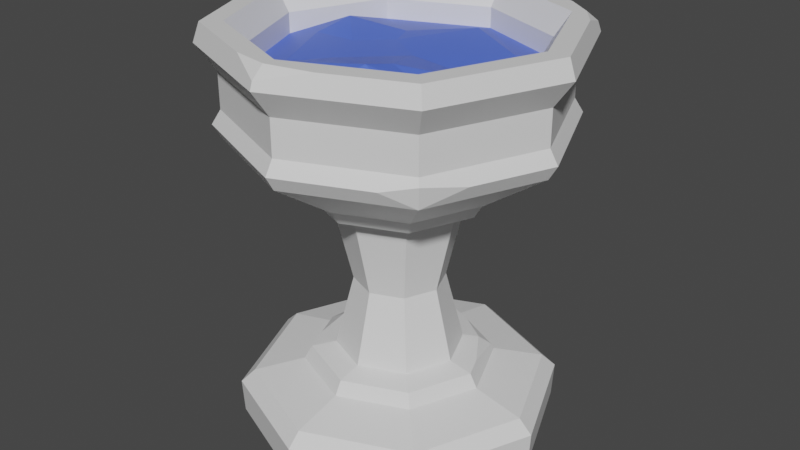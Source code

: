 # Source: pot.blend  (saved by Blender 3.6.11; exported with 4.5.12 LTS)
import bpy
from mathutils import Matrix  # noqa: F401  (used for matrix-valued properties, if any)

bpy.ops.wm.read_factory_settings(use_empty=True)
scene = bpy.context.scene
scene.name = 'Scene'

# ---- materials (node trees are filled in below, after node groups)
mat_material_001 = bpy.data.materials.new('Material.001')
mat_material_001.use_transparent_shadow = False
mat_material_002 = bpy.data.materials.new('Material.002')
mat_material_002.use_transparent_shadow = False

# ---- material node trees
mat_material_001.use_nodes = True; mat_material_001.node_tree.nodes.clear()
_N = mat_material_001.node_tree.nodes; _L = mat_material_001.node_tree.links
n0 = _N.new('ShaderNodeBsdfPrincipled'); n0.name = 'Principled BSDF'; n0.location = (10, 300)
n0.distribution = 'GGX'
n0.subsurface_method = 'RANDOM_WALK_SKIN'
n0.inputs[3].default_value = 1.45
n0.inputs[27].default_value = (0.0, 0.0, 0.0, 1.0)
n0.inputs[28].default_value = 1.0
n1 = _N.new('ShaderNodeOutputMaterial'); n1.name = 'Material Output'; n1.location = (300, 300)
_L.new(n0.outputs[0], n1.inputs[0])
n1.is_active_output = True
mat_material_002.use_nodes = True; mat_material_002.node_tree.nodes.clear()
_N = mat_material_002.node_tree.nodes; _L = mat_material_002.node_tree.links
n0 = _N.new('ShaderNodeBsdfPrincipled'); n0.name = 'Principled BSDF'; n0.location = (10, 300)
n0.distribution = 'GGX'
n0.subsurface_method = 'RANDOM_WALK_SKIN'
n0.inputs[0].default_value = (0.08584, 0.1604, 0.8, 1.0)
n0.inputs[3].default_value = 1.45
n0.inputs[27].default_value = (0.0, 0.0, 0.0, 1.0)
n0.inputs[28].default_value = 1.0
n1 = _N.new('ShaderNodeOutputMaterial'); n1.name = 'Material Output'; n1.location = (300, 300)
_L.new(n0.outputs[0], n1.inputs[0])
n1.is_active_output = True

# ---- world
world_world = bpy.data.worlds.new('World'); scene.world = world_world
world_world.use_nodes = True; world_world.node_tree.nodes.clear()
_N = world_world.node_tree.nodes; _L = world_world.node_tree.links
n0 = _N.new('ShaderNodeOutputWorld'); n0.name = 'World Output'; n0.location = (300, 300)
n1 = _N.new('ShaderNodeBackground'); n1.name = 'Background'; n1.location = (10, 300)
n1.inputs[0].default_value = (0.05088, 0.05088, 0.05088, 1.0)
_L.new(n1.outputs[0], n0.inputs[0])
n0.is_active_output = True
world_world.color = (0.05088, 0.05088, 0.05088)
world_world.use_sun_shadow = False
world_world.sun_shadow_jitter_overblur = 0.0

# ---- meshes
me_mesh = bpy.data.meshes.new('Mesh')
me_mesh.from_pydata([(28.61, 0.0, -28.61), (-2.412e-06, 0.0, -40.46), (-28.61, 0.0, -28.61), (-40.46, 0.0, 0.0), (-28.61, 0.0, 28.61), (-2.412e-06, 0.0, 40.46), (28.61, 0.0, 28.61), (40.46, 0.0, 0.0), (32.41, 99.37, -32.41), (-2.732e-06, 99.37, -45.84), (-32.41, 99.37, -32.41), (-45.84, 99.37, 0.0), (-32.41, 99.37, 32.42), (-2.732e-06, 99.37, 45.84), (32.41, 99.37, 32.42), (45.84, 99.37, 0.0), (-2.442e-06, 0.0, 0.0), (26.46, 12.16, -26.46), (-2.231e-06, 12.16, -37.43), (-26.46, 12.16, -26.46), (-37.43, 12.16, 0.0), (-26.46, 12.16, 26.46), (-2.231e-06, 12.16, 37.43), (26.46, 12.16, 26.46), (37.43, 12.16, 0.0), (11.52, 19.68, -11.52), (16.3, 19.68, 0.0), (11.52, 19.68, 11.52), (-1.707e-06, 19.68, 16.3), (-11.52, 19.68, 11.52), (-16.3, 19.68, 0.0), (-11.52, 19.68, -11.52), (-1.707e-06, 19.68, -16.3), (11.52, 58.41, -11.52), (16.3, 58.41, 0.0), (11.52, 58.41, 11.52), (-1.707e-06, 58.41, 16.3), (-11.52, 58.41, 11.52), (-16.3, 58.41, 0.0), (-11.52, 58.41, -11.52), (-1.707e-06, 58.41, -16.3), (28.97, 76.25, -28.97), (40.97, 76.25, 0.0), (28.97, 76.25, 28.97), (-2.442e-06, 76.25, 40.97), (-28.97, 76.25, 28.97), (-40.97, 76.25, 0.0), (-28.97, 76.25, -28.97), (-2.442e-06, 76.25, -40.97), (28.97, 8.819, -28.97), (-2.442e-06, 8.819, -40.97), (-28.97, 8.819, -28.97), (-40.97, 8.819, 0.0), (-28.97, 8.819, 28.97), (-2.442e-06, 8.819, 40.97), (28.97, 8.819, 28.97), (40.97, 8.819, 0.0), (8.16, 38.17, -8.159), (-1.565e-06, 38.17, -11.54), (-8.16, 38.17, -8.159), (-11.54, 38.17, 0.0), (-8.16, 38.17, 8.16), (-1.565e-06, 38.17, 11.54), (8.16, 38.17, 8.16), (11.54, 38.17, 0.0), (28.97, 83.53, -28.97), (40.97, 83.53, 0.0), (28.97, 83.53, 28.97), (-2.442e-06, 83.53, 40.97), (-28.97, 83.53, 28.97), (-40.97, 83.53, 0.0), (-28.97, 83.53, -28.97), (-2.442e-06, 83.53, -40.97), (30.51, 79.95, -30.51), (-2.572e-06, 79.95, -43.15), (-30.51, 79.95, -30.51), (-43.15, 79.95, 0.0), (-30.51, 79.95, 30.51), (-2.572e-06, 79.95, 43.15), (29.75, 81.72, 29.75), (43.15, 79.95, 0.0), (28.97, 92.61, -28.97), (40.97, 92.61, 0.0), (28.97, 92.61, 28.97), (-2.442e-06, 92.61, 40.97), (-28.97, 92.61, 28.97), (-40.97, 92.61, 0.0), (-28.97, 92.61, -28.97), (-2.442e-06, 92.61, -40.97), (29.82, 104.2, -29.82), (-2.546e-06, 104.2, -44.19), (-31.25, 104.2, -31.25), (-44.19, 104.2, 0.0), (-31.25, 104.2, 31.25), (-2.654e-06, 101.4, 45.15), (31.25, 104.2, 31.25), (44.19, 104.2, 0.0), (27.49, 104.2, -27.49), (-2.533e-06, 104.2, -38.87), (-27.49, 104.2, -27.49), (-38.87, 104.2, 0.0), (-27.49, 104.2, 27.49), (-2.533e-06, 104.2, 38.87), (27.49, 104.2, 27.49), (38.87, 104.2, 0.0), (24.72, 98.44, -24.72), (-2.586e-06, 98.44, -34.97), (-24.72, 98.44, -24.72), (-34.97, 98.44, 0.0), (-24.72, 98.44, 24.72), (-2.586e-06, 98.44, 34.97), (24.72, 98.44, 24.72), (34.97, 98.44, 0.0), (24.72, 93.2, -24.72), (-2.586e-06, 93.2, -34.97), (4.372, 96.13, 0.6543), (-24.72, 93.2, -24.72), (-34.97, 93.2, 0.0), (-24.72, 93.2, 24.72), (-2.586e-06, 93.2, 34.97), (24.72, 93.2, 24.72), (34.97, 93.2, 0.0), (-24.06, 96.13, 1.618), (-14.63, 96.13, 21.91), (7.453, 99.94, 20.14), (-22.9, 98.01, -8.588), (21.44, 96.13, -14.15), (-8.571, 96.13, -12.63), (5.672, 97.39, -22.1), (19.18, 96.13, 15.13), (26.91, 95.01, 1.618), (-5.849, 96.13, -5.965), (-13.2, 96.13, 1.134), (-8.495, 96.13, 13.11), (9.26, 98.7, 13.49), (17.31, 15.06, -17.31), (-1.913e-06, 15.06, -24.48), (-17.31, 15.06, -17.31), (-24.48, 15.06, 0.0), (-17.31, 15.06, 17.31), (-1.913e-06, 15.06, 24.48), (17.31, 15.06, 17.31), (24.48, 15.06, 0.0), (14.4, 18.91, -14.4), (22.51, 18.51, 0.0), (15.92, 18.51, 15.92), (-1.864e-06, 18.51, 22.51), (-15.92, 18.51, 15.92), (-19.67, 19.04, 0.0), (-15.92, 18.51, -15.92), (-1.864e-06, 18.51, -22.51), (15.51, 61.17, -15.51), (-1.875e-06, 61.17, -21.94), (-15.51, 61.17, -15.51), (-21.94, 61.17, 0.0), (-15.51, 61.17, 15.51), (-1.875e-06, 61.17, 21.94), (15.51, 61.17, 15.51), (21.94, 61.17, 0.0), (17.08, 64.69, -17.08), (24.16, 64.69, 0.0), (17.08, 64.69, 17.08), (-1.941e-06, 64.69, 24.16), (-17.08, 64.69, 17.08), (-24.16, 64.69, 0.0), (-17.08, 64.69, -17.08), (-1.941e-06, 64.69, -24.16), (-9.106, 104.2, 40.42), (-2.541e-06, 104.2, 41.99), (11.39, 104.2, 39.47), (22.27, 79.95, 33.93), (34.92, 79.95, 19.89), (34.24, 104.2, -24.01), (23.12, 104.2, -34.61), (31.79, 101.9, -31.79), (-20.24, 18.51, -5.481), (-18.64, 18.51, 9.363), (-23.63, 16.54, 0.0), (20.33, 18.51, -5.268), (6.929, 18.51, -19.64), (16.75, 16.44, -16.75)], [], [(135, 136, 150, 179, 180), (136, 137, 149, 150), (137, 138, 177, 175, 149), (138, 139, 147, 176, 177), (139, 140, 146, 147), (140, 141, 145, 146), (141, 142, 144, 145), (142, 135, 180, 178, 144), (1, 0, 16), (2, 1, 16), (3, 2, 16), (4, 3, 16), (5, 4, 16), (6, 5, 16), (7, 6, 16), (0, 7, 16), (126, 114, 128), (114, 116, 127, 128), (116, 125, 127), (132, 133, 115), (133, 124, 134), (124, 129, 134), (130, 126, 115), (49, 50, 18, 17), (50, 51, 19, 18), (51, 52, 20, 19), (52, 53, 21, 20), (53, 54, 22, 21), (54, 55, 23, 22), (55, 56, 24, 23), (56, 49, 17, 24), (64, 57, 33, 34), (63, 64, 34, 35), (62, 63, 35, 36), (61, 62, 36, 37), (60, 61, 37, 38), (59, 60, 38, 39), (58, 59, 39, 40), (57, 58, 40, 33), (158, 151, 159, 160), (157, 158, 160, 161), (156, 157, 161, 162), (155, 156, 162, 163), (154, 155, 163, 164), (153, 154, 164, 165), (152, 153, 165, 166), (151, 152, 166, 159), (80, 73, 65, 66), (79, 171, 80, 66, 67), (78, 170, 79, 67, 68), (77, 78, 68, 69), (76, 77, 69, 70), (75, 76, 70, 71), (74, 75, 71, 72), (73, 74, 72, 65), (50, 49, 0, 1), (51, 50, 1, 2), (52, 51, 2, 3), (53, 52, 3, 4), (54, 53, 4, 5), (55, 54, 5, 6), (56, 55, 6, 7), (0, 49, 56, 7), (25, 32, 58, 57), (32, 31, 59, 58), (31, 30, 60, 59), (30, 29, 61, 60), (29, 28, 62, 61), (28, 27, 63, 62), (27, 26, 64, 63), (26, 25, 57, 64), (66, 65, 81, 82), (67, 66, 82, 83), (68, 67, 83, 84), (69, 68, 84, 85), (70, 69, 85, 86), (71, 70, 86, 87), (72, 71, 87, 88), (65, 72, 88, 81), (41, 48, 74, 73), (48, 47, 75, 74), (47, 46, 76, 75), (46, 45, 77, 76), (45, 44, 78, 77), (44, 43, 170, 78), (43, 42, 80, 171), (42, 41, 73, 80), (82, 81, 8, 15), (83, 82, 15, 14), (84, 83, 14, 13), (85, 84, 13, 12), (86, 85, 12, 11), (87, 86, 11, 10), (88, 87, 10, 9), (81, 88, 9, 8), (8, 9, 90, 173, 174), (9, 10, 91, 90), (10, 11, 92, 91), (11, 12, 93, 92), (12, 13, 94, 167, 93), (13, 14, 95, 169, 94), (14, 15, 96, 95), (15, 8, 174, 172, 96), (97, 173, 90, 98), (90, 91, 99, 98), (91, 92, 100, 99), (92, 93, 101, 100), (102, 167, 168), (168, 169, 102), (95, 96, 104, 103), (96, 172, 97, 104), (97, 98, 106, 105), (98, 99, 107, 106), (99, 100, 108, 107), (100, 101, 109, 108), (101, 102, 110, 109), (102, 103, 111, 110), (103, 104, 112, 111), (104, 97, 105, 112), (105, 106, 114, 113), (106, 107, 116, 114), (107, 108, 117, 116), (108, 109, 118, 117), (109, 110, 119, 118), (110, 111, 120, 119), (111, 112, 121, 120), (112, 105, 113, 121), (125, 117, 122), (117, 118, 123, 122), (123, 119, 124), (119, 120, 124), (121, 113, 126), (113, 114, 126), (131, 132, 115), (115, 126, 128, 131), (124, 120, 129), (120, 121, 130, 129), (121, 126, 130), (128, 127, 131), (132, 125, 122), (122, 123, 133, 132), (123, 124, 133), (130, 134, 129), (133, 134, 115), (115, 134, 130), (127, 125, 132, 131), (116, 117, 125), (118, 119, 123), (17, 18, 136, 135), (18, 19, 137, 136), (19, 20, 138, 137), (20, 21, 139, 138), (21, 22, 140, 139), (22, 23, 141, 140), (23, 24, 142, 141), (24, 17, 135, 142), (144, 178, 143, 25, 26), (145, 144, 26, 27), (146, 145, 27, 28), (147, 146, 28, 29), (148, 176, 147, 29, 30), (149, 175, 148, 30, 31), (150, 149, 31, 32), (143, 179, 150, 32, 25), (33, 40, 152, 151), (40, 39, 153, 152), (39, 38, 154, 153), (38, 37, 155, 154), (37, 36, 156, 155), (36, 35, 157, 156), (35, 34, 158, 157), (34, 33, 151, 158), (160, 159, 41, 42), (161, 160, 42, 43), (162, 161, 43, 44), (163, 162, 44, 45), (164, 163, 45, 46), (165, 164, 46, 47), (166, 165, 47, 48), (159, 166, 48, 41), (168, 167, 94), (94, 169, 168), (43, 171, 79), (170, 43, 79), (174, 173, 89), (172, 174, 89), (97, 172, 89), (89, 173, 97), (102, 169, 95, 103), (93, 167, 102, 101), (177, 176, 148), (175, 177, 148), (180, 179, 143), (178, 180, 143)])
me_mesh.polygons.foreach_set('use_smooth', [True] * 194)
me_mesh.polygons.foreach_set('material_index', [0, 0, 0, 0, 0, 0, 0, 0, 0, 0, 0, 0, 0, 0, 0, 0, 1, 1, 1, 1, 1, 1, 1, 0, 0, 0, 0, 0, 0, 0, 0, 0, 0, 0, 0, 0, 0, 0, 0, 0, 0, 0, 0, 0, 0, 0, 0, 0, 0, 0, 0, 0, 0, 0, 0, 0, 0, 0, 0, 0, 0, 0, 0, 0, 0, 0, 0, 0, 0, 0, 0, 0, 0, 0, 0, 0, 0, 0, 0, 0, 0, 0, 0, 0, 0, 0, 0, 0, 0, 0, 0, 0, 0, 0, 0, 0, 0, 0, 0, 0, 0, 0, 0, 0, 0, 0, 0, 0, 0, 0, 0, 0, 0, 0, 0, 0, 0, 0, 0, 0, 0, 0, 0, 0, 0, 0, 0, 1, 1, 1, 1, 1, 1, 1, 1, 1, 1, 1, 1, 1, 1, 1, 1, 1, 1, 1, 1, 1, 0, 0, 0, 0, 0, 0, 0, 0, 0, 0, 0, 0, 0, 0, 0, 0, 0, 0, 0, 0, 0, 0, 0, 0, 0, 0, 0, 0, 0, 0, 0, 0, 0, 0, 0, 0, 0, 0, 0, 0, 0, 0, 0, 0, 0, 0])
_k = set([(0, 1), (0, 7), (0, 49), (1, 2), (1, 50), (2, 3), (2, 51), (3, 4), (3, 52), (4, 5), (4, 53), (5, 6), (5, 54), (6, 7), (6, 55), (7, 56), (8, 9), (8, 15), (8, 81), (8, 174), (9, 10), (9, 88), (9, 90), (10, 11), (10, 87), (10, 91), (11, 12), (11, 86), (11, 92), (12, 13), (12, 85), (12, 93), (13, 14), (13, 84), (13, 94), (14, 15), (14, 83), (14, 95), (15, 82), (15, 96), (17, 18), (17, 24), (17, 49), (17, 135), (18, 19), (18, 50), (18, 136), (19, 20), (19, 51), (19, 137), (20, 21), (20, 52), (20, 138), (21, 22), (21, 53), (21, 139), (22, 23), (22, 54), (22, 140), (23, 24), (23, 55), (23, 141), (24, 56), (24, 142), (25, 26), (25, 32), (25, 57), (25, 143), (26, 27), (26, 64), (26, 144), (27, 28), (27, 63), (27, 145), (28, 29), (28, 62), (28, 146), (29, 30), (29, 61), (29, 147), (30, 31), (30, 60), (30, 148), (31, 32), (31, 59), (31, 149), (32, 58), (32, 150), (33, 34), (33, 40), (33, 57), (33, 151), (34, 35), (34, 64), (34, 158), (35, 36), (35, 63), (35, 157), (36, 37), (36, 62), (36, 156), (37, 38), (37, 61), (37, 155), (38, 39), (38, 60), (38, 154), (39, 40), (39, 59), (39, 153), (40, 58), (40, 152), (41, 42), (41, 48), (41, 73), (41, 159), (42, 43), (42, 80), (42, 160), (43, 44), (43, 79), (43, 161), (43, 170), (43, 171), (44, 45), (44, 78), (44, 162), (45, 46), (45, 77), (45, 163), (46, 47), (46, 76), (46, 164), (47, 48), (47, 75), (47, 165), (48, 74), (48, 166), (49, 50), (49, 56), (50, 51), (51, 52), (52, 53), (53, 54), (54, 55), (55, 56), (57, 58), (57, 64), (58, 59), (59, 60), (60, 61), (61, 62), (62, 63), (63, 64), (65, 66), (65, 72), (65, 73), (65, 81), (66, 67), (66, 80), (66, 82), (67, 68), (67, 79), (67, 83), (68, 69), (68, 78), (68, 84), (69, 70), (69, 77), (69, 85), (70, 71), (70, 76), (70, 86), (71, 72), (71, 75), (71, 87), (72, 74), (72, 88), (73, 74), (73, 80), (74, 75), (75, 76), (76, 77), (77, 78), (78, 170), (79, 170), (79, 171), (80, 171), (81, 82), (81, 88), (82, 83), (83, 84), (84, 85), (85, 86), (86, 87), (87, 88), (89, 172), (89, 173), (89, 174), (90, 91), (90, 173), (91, 92), (92, 93), (93, 167), (94, 167), (94, 168), (94, 169), (95, 96), (95, 169), (96, 172), (97, 98), (97, 104), (97, 105), (98, 99), (98, 106), (99, 100), (99, 107), (100, 101), (100, 108), (101, 102), (101, 109), (102, 103), (102, 110), (103, 104), (103, 111), (104, 112), (105, 106), (105, 112), (105, 113), (106, 107), (106, 114), (107, 108), (107, 116), (108, 109), (108, 117), (109, 110), (109, 118), (110, 111), (110, 119), (111, 112), (111, 120), (112, 121), (113, 114), (113, 121), (113, 126), (114, 116), (114, 126), (114, 128), (115, 126), (115, 130), (115, 131), (115, 133), (115, 134), (116, 117), (116, 125), (116, 127), (117, 118), (117, 122), (117, 125), (118, 119), (118, 123), (119, 120), (119, 123), (119, 124), (120, 121), (120, 124), (120, 129), (121, 126), (121, 130), (122, 123), (122, 125), (122, 132), (123, 124), (123, 133), (124, 129), (124, 133), (124, 134), (125, 127), (125, 132), (126, 128), (126, 130), (127, 128), (127, 131), (128, 131), (129, 130), (129, 134), (130, 134), (131, 132), (133, 134), (135, 136), (135, 142), (135, 180), (136, 137), (136, 150), (137, 138), (137, 149), (138, 139), (138, 177), (139, 140), (139, 147), (140, 141), (140, 146), (141, 142), (141, 145), (142, 144), (143, 178), (143, 179), (143, 180), (144, 145), (144, 178), (145, 146), (146, 147), (147, 176), (148, 175), (148, 176), (148, 177), (149, 150), (149, 175), (150, 179), (151, 152), (151, 158), (151, 159), (152, 153), (152, 166), (153, 154), (153, 165), (154, 155), (154, 164), (155, 156), (155, 163), (156, 157), (156, 162), (157, 158), (157, 161), (158, 160), (159, 160), (159, 166), (160, 161), (161, 162), (162, 163), (163, 164), (164, 165), (165, 166), (167, 168), (168, 169), (172, 174), (173, 174), (175, 177), (176, 177), (178, 180), (179, 180)])
me_mesh.attributes.new('sharp_edge', 'BOOLEAN', 'EDGE').data.foreach_set('value', [ (min(e.vertices), max(e.vertices)) in _k for e in me_mesh.edges])
_uv = me_mesh.uv_layers.new(name='map1')
_uv.uv.foreach_set('vector', [0.1973, 0.3306, 0.1975, 0.3306, 0.1974, 0.3306, 0.1974, 0.3306, 0.1973, 0.3306, 0.1975, 0.3306, 0.1975, 0.3307, 0.1975, 0.3307, 0.1974, 0.3306, 0.1975, 0.3307, 0.1975, 0.3308, 0.1975, 0.3308, 0.1975, 0.3307, 0.1975, 0.3307, 0.1975, 0.3308, 0.1974, 0.3308, 0.1974, 0.3308, 0.1974, 0.3308, 0.1975, 0.3308, 0.1974, 0.3308, 0.1972, 0.3308, 0.1972, 0.3308, 0.1974, 0.3308, 0.1972, 0.3308, 0.1971, 0.3307, 0.1972, 0.3307, 0.1972, 0.3308, 0.1971, 0.3307, 0.1972, 0.3307, 0.1972, 0.3307, 0.1972, 0.3307, 0.1972, 0.3307, 0.1973, 0.3306, 0.1973, 0.3306, 0.1972, 0.3306, 0.1972, 0.3307, 0.1975, 0.3307, 0.1973, 0.3307, 0.1973, 0.3308, 0.1977, 0.3308, 0.1975, 0.3307, 0.1973, 0.3308, 0.1976, 0.3309, 0.1977, 0.3308, 0.1973, 0.3308, 0.1974, 0.331, 0.1976, 0.3309, 0.1973, 0.3308, 0.1971, 0.3309, 0.1974, 0.331, 0.1973, 0.3308, 0.197, 0.3308, 0.1971, 0.3309, 0.1973, 0.3308, 0.1971, 0.3307, 0.197, 0.3308, 0.1973, 0.3308, 0.1973, 0.3307, 0.1971, 0.3307, 0.1973, 0.3308, 0.03841, 0.2535, 0.03869, 0.2533, 0.03859, 0.2535, 0.03869, 0.2533, 0.03897, 0.2535, 0.03869, 0.2536, 0.03859, 0.2535, 0.03897, 0.2535, 0.03882, 0.2537, 0.03869, 0.2536, 0.03865, 0.2537, 0.03855, 0.2538, 0.03849, 0.2537, 0.03855, 0.2538, 0.03843, 0.2538, 0.03845, 0.2537, 0.03843, 0.2538, 0.03829, 0.2537, 0.03845, 0.2537, 0.03828, 0.2536, 0.03841, 0.2535, 0.03849, 0.2537, 0.1973, 0.3306, 0.1975, 0.3306, 0.1975, 0.3306, 0.1973, 0.3306, 0.1975, 0.3306, 0.1977, 0.3307, 0.1976, 0.3307, 0.1975, 0.3306, 0.1977, 0.3307, 0.1976, 0.3308, 0.1976, 0.3308, 0.1976, 0.3307, 0.1976, 0.3308, 0.1974, 0.3309, 0.1974, 0.3309, 0.1976, 0.3308, 0.1974, 0.3309, 0.1971, 0.3309, 0.1971, 0.3308, 0.1974, 0.3309, 0.1971, 0.3309, 0.197, 0.3308, 0.197, 0.3307, 0.1971, 0.3308, 0.197, 0.3308, 0.1971, 0.3307, 0.1971, 0.3307, 0.197, 0.3307, 0.1971, 0.3307, 0.1973, 0.3306, 0.1973, 0.3306, 0.1971, 0.3307, 0.1973, 0.3305, 0.1973, 0.3305, 0.1973, 0.3303, 0.1972, 0.3303, 0.1972, 0.3305, 0.1973, 0.3305, 0.1972, 0.3303, 0.1972, 0.3304, 0.1973, 0.3306, 0.1972, 0.3305, 0.1972, 0.3304, 0.1972, 0.3304, 0.1973, 0.3306, 0.1973, 0.3306, 0.1972, 0.3304, 0.1974, 0.3304, 0.1974, 0.3306, 0.1973, 0.3306, 0.1974, 0.3304, 0.1975, 0.3304, 0.1974, 0.3305, 0.1974, 0.3306, 0.1975, 0.3304, 0.1975, 0.3304, 0.1974, 0.3305, 0.1974, 0.3305, 0.1975, 0.3304, 0.1974, 0.3303, 0.1973, 0.3305, 0.1974, 0.3305, 0.1974, 0.3303, 0.1973, 0.3303, 0.1972, 0.3303, 0.1973, 0.3303, 0.1973, 0.3303, 0.1972, 0.3303, 0.1972, 0.3304, 0.1972, 0.3303, 0.1972, 0.3303, 0.1971, 0.3303, 0.1972, 0.3304, 0.1972, 0.3304, 0.1971, 0.3303, 0.1972, 0.3304, 0.1974, 0.3304, 0.1972, 0.3304, 0.1972, 0.3304, 0.1974, 0.3304, 0.1975, 0.3304, 0.1974, 0.3304, 0.1974, 0.3304, 0.1975, 0.3304, 0.1975, 0.3303, 0.1975, 0.3304, 0.1975, 0.3304, 0.1975, 0.3303, 0.1974, 0.3303, 0.1975, 0.3303, 0.1975, 0.3303, 0.1975, 0.3303, 0.1973, 0.3303, 0.1974, 0.3303, 0.1975, 0.3303, 0.1973, 0.3303, 0.1971, 0.3301, 0.1973, 0.3301, 0.1973, 0.3301, 0.1971, 0.3301, 0.197, 0.3302, 0.197, 0.3302, 0.1971, 0.3301, 0.1971, 0.3301, 0.197, 0.3302, 0.1971, 0.3303, 0.197, 0.3302, 0.197, 0.3302, 0.197, 0.3302, 0.1971, 0.3303, 0.1974, 0.3303, 0.1971, 0.3303, 0.1971, 0.3303, 0.1974, 0.3303, 0.1976, 0.3303, 0.1974, 0.3303, 0.1974, 0.3303, 0.1976, 0.3303, 0.1977, 0.3302, 0.1976, 0.3303, 0.1976, 0.3303, 0.1977, 0.3302, 0.1975, 0.3301, 0.1977, 0.3302, 0.1977, 0.3302, 0.1975, 0.3301, 0.1973, 0.3301, 0.1975, 0.3301, 0.1975, 0.3301, 0.1973, 0.3301, 0.1975, 0.3306, 0.1973, 0.3306, 0.1973, 0.3307, 0.1975, 0.3307, 0.1977, 0.3307, 0.1975, 0.3306, 0.1975, 0.3307, 0.1977, 0.3308, 0.1976, 0.3308, 0.1977, 0.3307, 0.1977, 0.3308, 0.1976, 0.3309, 0.1974, 0.3309, 0.1976, 0.3308, 0.1976, 0.3309, 0.1974, 0.331, 0.1971, 0.3309, 0.1974, 0.3309, 0.1974, 0.331, 0.1971, 0.3309, 0.197, 0.3308, 0.1971, 0.3309, 0.1971, 0.3309, 0.197, 0.3308, 0.1971, 0.3307, 0.197, 0.3308, 0.197, 0.3308, 0.1971, 0.3307, 0.1973, 0.3307, 0.1973, 0.3306, 0.1971, 0.3307, 0.1971, 0.3307, 0.1973, 0.3306, 0.1974, 0.3307, 0.1974, 0.3305, 0.1973, 0.3305, 0.1974, 0.3307, 0.1975, 0.3307, 0.1974, 0.3305, 0.1974, 0.3305, 0.1975, 0.3307, 0.1974, 0.3307, 0.1974, 0.3306, 0.1974, 0.3305, 0.1974, 0.3307, 0.1974, 0.3308, 0.1973, 0.3306, 0.1974, 0.3306, 0.1974, 0.3308, 0.1972, 0.3307, 0.1973, 0.3306, 0.1973, 0.3306, 0.1972, 0.3307, 0.1972, 0.3307, 0.1972, 0.3305, 0.1973, 0.3306, 0.1972, 0.3307, 0.1972, 0.3307, 0.1973, 0.3305, 0.1972, 0.3305, 0.1972, 0.3307, 0.1973, 0.3306, 0.1973, 0.3305, 0.1973, 0.3305, 0.1971, 0.3301, 0.1973, 0.3301, 0.1973, 0.33, 0.1971, 0.3301, 0.197, 0.3302, 0.1971, 0.3301, 0.1971, 0.3301, 0.197, 0.3301, 0.1971, 0.3303, 0.197, 0.3302, 0.197, 0.3301, 0.1971, 0.3302, 0.1974, 0.3303, 0.1971, 0.3303, 0.1971, 0.3302, 0.1974, 0.3302, 0.1976, 0.3303, 0.1974, 0.3303, 0.1974, 0.3302, 0.1976, 0.3302, 0.1977, 0.3302, 0.1976, 0.3303, 0.1976, 0.3302, 0.1977, 0.3301, 0.1975, 0.3301, 0.1977, 0.3302, 0.1977, 0.3301, 0.1975, 0.33, 0.1973, 0.3301, 0.1975, 0.3301, 0.1975, 0.33, 0.1973, 0.33, 0.1973, 0.3301, 0.1975, 0.3302, 0.1975, 0.3301, 0.1973, 0.3301, 0.1975, 0.3302, 0.1977, 0.3302, 0.1977, 0.3302, 0.1975, 0.3301, 0.1977, 0.3302, 0.1976, 0.3303, 0.1976, 0.3303, 0.1977, 0.3302, 0.1976, 0.3303, 0.1974, 0.3304, 0.1974, 0.3303, 0.1976, 0.3303, 0.1974, 0.3304, 0.1971, 0.3303, 0.1971, 0.3303, 0.1974, 0.3303, 0.1971, 0.3303, 0.197, 0.3303, 0.197, 0.3302, 0.1971, 0.3303, 0.197, 0.3303, 0.1971, 0.3302, 0.1971, 0.3301, 0.197, 0.3302, 0.1971, 0.3302, 0.1973, 0.3301, 0.1973, 0.3301, 0.1971, 0.3301, 0.1971, 0.3301, 0.1973, 0.33, 0.1973, 0.33, 0.1971, 0.33, 0.197, 0.3301, 0.1971, 0.3301, 0.1971, 0.33, 0.197, 0.3301, 0.1971, 0.3302, 0.197, 0.3301, 0.197, 0.3301, 0.1971, 0.3301, 0.1974, 0.3302, 0.1971, 0.3302, 0.1971, 0.3301, 0.1974, 0.3302, 0.1976, 0.3302, 0.1974, 0.3302, 0.1974, 0.3302, 0.1976, 0.3301, 0.1977, 0.3301, 0.1976, 0.3302, 0.1976, 0.3301, 0.1977, 0.3301, 0.1975, 0.33, 0.1977, 0.3301, 0.1977, 0.3301, 0.1975, 0.33, 0.1973, 0.33, 0.1975, 0.33, 0.1975, 0.33, 0.1973, 0.33, 0.1973, 0.33, 0.1975, 0.33, 0.1975, 0.33, 0.1974, 0.33, 0.1973, 0.33, 0.1975, 0.33, 0.1977, 0.3301, 0.1977, 0.3301, 0.1975, 0.33, 0.1977, 0.3301, 0.1976, 0.3301, 0.1976, 0.3301, 0.1977, 0.3301, 0.1976, 0.3301, 0.1974, 0.3302, 0.1974, 0.3302, 0.1976, 0.3301, 0.1974, 0.3302, 0.1971, 0.3301, 0.1971, 0.3301, 0.1972, 0.3302, 0.1974, 0.3302, 0.1971, 0.3301, 0.197, 0.3301, 0.197, 0.3301, 0.1971, 0.3301, 0.1971, 0.3301, 0.197, 0.3301, 0.1971, 0.33, 0.1971, 0.33, 0.197, 0.3301, 0.1971, 0.33, 0.1973, 0.33, 0.1973, 0.33, 0.1972, 0.33, 0.1971, 0.33, 0.1973, 0.33, 0.1974, 0.33, 0.1975, 0.33, 0.1975, 0.33, 0.1975, 0.33, 0.1977, 0.3301, 0.1977, 0.3301, 0.1975, 0.33, 0.1977, 0.3301, 0.1976, 0.3301, 0.1976, 0.3301, 0.1977, 0.3301, 0.1976, 0.3301, 0.1974, 0.3302, 0.1974, 0.3302, 0.1976, 0.3301, 0.1971, 0.3301, 0.1972, 0.3302, 0.1971, 0.3301, 0.1971, 0.3301, 0.1971, 0.3301, 0.1971, 0.3301, 0.197, 0.3301, 0.1971, 0.33, 0.1971, 0.33, 0.197, 0.3301, 0.1971, 0.33, 0.1972, 0.33, 0.1973, 0.33, 0.1971, 0.33, 0.1973, 0.33, 0.1975, 0.33, 0.1975, 0.33, 0.1973, 0.33, 0.1975, 0.33, 0.1977, 0.3301, 0.1977, 0.3301, 0.1975, 0.33, 0.1977, 0.3301, 0.1976, 0.3301, 0.1976, 0.3301, 0.1977, 0.3301, 0.1976, 0.3301, 0.1974, 0.3302, 0.1974, 0.3302, 0.1976, 0.3301, 0.1974, 0.3302, 0.1971, 0.3301, 0.1971, 0.3301, 0.1974, 0.3302, 0.1971, 0.3301, 0.197, 0.3301, 0.197, 0.3301, 0.1971, 0.3301, 0.197, 0.3301, 0.1971, 0.33, 0.1971, 0.33, 0.197, 0.3301, 0.1971, 0.33, 0.1973, 0.33, 0.1973, 0.33, 0.1971, 0.33, 0.1973, 0.33, 0.1975, 0.33, 0.1975, 0.33, 0.1973, 0.33, 0.1975, 0.33, 0.1977, 0.3301, 0.1977, 0.3301, 0.1975, 0.33, 0.1977, 0.3301, 0.1976, 0.3301, 0.1976, 0.3301, 0.1977, 0.3301, 0.1976, 0.3301, 0.1974, 0.3302, 0.1974, 0.3302, 0.1976, 0.3301, 0.1974, 0.3302, 0.1971, 0.3301, 0.1971, 0.3301, 0.1974, 0.3302, 0.1971, 0.3301, 0.197, 0.3301, 0.197, 0.3301, 0.1971, 0.3301, 0.197, 0.3301, 0.1971, 0.33, 0.1971, 0.33, 0.197, 0.3301, 0.1971, 0.33, 0.1973, 0.33, 0.1973, 0.33, 0.1971, 0.33, 0.03882, 0.2537, 0.03898, 0.2539, 0.03879, 0.2538, 0.03898, 0.2539, 0.03869, 0.2541, 0.03861, 0.2539, 0.03879, 0.2538, 0.03861, 0.2539, 0.03826, 0.2541, 0.03843, 0.2538, 0.03826, 0.2541, 0.03798, 0.2538, 0.03843, 0.2538, 0.03802, 0.2535, 0.03831, 0.2533, 0.03841, 0.2535, 0.03831, 0.2533, 0.03869, 0.2533, 0.03841, 0.2535, 0.03859, 0.2536, 0.03865, 0.2537, 0.03849, 0.2537, 0.03849, 0.2537, 0.03841, 0.2535, 0.03859, 0.2535, 0.03859, 0.2536, 0.03843, 0.2538, 0.03798, 0.2538, 0.03829, 0.2537, 0.03798, 0.2538, 0.03802, 0.2535, 0.03828, 0.2536, 0.03829, 0.2537, 0.03802, 0.2535, 0.03841, 0.2535, 0.03828, 0.2536, 0.03859, 0.2535, 0.03869, 0.2536, 0.03859, 0.2536, 0.03865, 0.2537, 0.03882, 0.2537, 0.03879, 0.2538, 0.03879, 0.2538, 0.03861, 0.2539, 0.03855, 0.2538, 0.03865, 0.2537, 0.03861, 0.2539, 0.03843, 0.2538, 0.03855, 0.2538, 0.03828, 0.2536, 0.03845, 0.2537, 0.03829, 0.2537, 0.03855, 0.2538, 0.03845, 0.2537, 0.03849, 0.2537, 0.03849, 0.2537, 0.03845, 0.2537, 0.03828, 0.2536, 0.03869, 0.2536, 0.03882, 0.2537, 0.03865, 0.2537, 0.03859, 0.2536, 0.03897, 0.2535, 0.03898, 0.2539, 0.03882, 0.2537, 0.03869, 0.2541, 0.03826, 0.2541, 0.03861, 0.2539, 0.1973, 0.3306, 0.1975, 0.3306, 0.1975, 0.3306, 0.1973, 0.3306, 0.1975, 0.3306, 0.1976, 0.3307, 0.1975, 0.3307, 0.1975, 0.3306, 0.1976, 0.3307, 0.1976, 0.3308, 0.1975, 0.3308, 0.1975, 0.3307, 0.1976, 0.3308, 0.1974, 0.3309, 0.1974, 0.3308, 0.1975, 0.3308, 0.1974, 0.3309, 0.1971, 0.3308, 0.1972, 0.3308, 0.1974, 0.3308, 0.1971, 0.3308, 0.197, 0.3307, 0.1971, 0.3307, 0.1972, 0.3308, 0.197, 0.3307, 0.1971, 0.3307, 0.1972, 0.3307, 0.1971, 0.3307, 0.1971, 0.3307, 0.1973, 0.3306, 0.1973, 0.3306, 0.1972, 0.3307, 0.1972, 0.3307, 0.1972, 0.3306, 0.1973, 0.3306, 0.1973, 0.3306, 0.1972, 0.3307, 0.1972, 0.3307, 0.1972, 0.3307, 0.1972, 0.3307, 0.1972, 0.3307, 0.1972, 0.3308, 0.1972, 0.3307, 0.1972, 0.3307, 0.1972, 0.3307, 0.1974, 0.3308, 0.1972, 0.3308, 0.1972, 0.3307, 0.1974, 0.3308, 0.1975, 0.3308, 0.1974, 0.3308, 0.1974, 0.3308, 0.1974, 0.3308, 0.1974, 0.3307, 0.1975, 0.3307, 0.1975, 0.3307, 0.1975, 0.3308, 0.1974, 0.3307, 0.1975, 0.3307, 0.1974, 0.3306, 0.1975, 0.3307, 0.1975, 0.3307, 0.1974, 0.3307, 0.1973, 0.3306, 0.1974, 0.3306, 0.1974, 0.3306, 0.1974, 0.3307, 0.1973, 0.3306, 0.1973, 0.3303, 0.1974, 0.3303, 0.1974, 0.3303, 0.1973, 0.3303, 0.1974, 0.3303, 0.1975, 0.3304, 0.1975, 0.3303, 0.1974, 0.3303, 0.1975, 0.3304, 0.1975, 0.3304, 0.1975, 0.3304, 0.1975, 0.3303, 0.1975, 0.3304, 0.1974, 0.3304, 0.1974, 0.3304, 0.1975, 0.3304, 0.1974, 0.3304, 0.1972, 0.3304, 0.1972, 0.3304, 0.1974, 0.3304, 0.1972, 0.3304, 0.1972, 0.3304, 0.1972, 0.3304, 0.1972, 0.3304, 0.1972, 0.3304, 0.1972, 0.3303, 0.1972, 0.3303, 0.1972, 0.3304, 0.1972, 0.3303, 0.1973, 0.3303, 0.1973, 0.3303, 0.1972, 0.3303, 0.1972, 0.3303, 0.1973, 0.3303, 0.1973, 0.3301, 0.1971, 0.3302, 0.1971, 0.3303, 0.1972, 0.3303, 0.1971, 0.3302, 0.197, 0.3303, 0.1972, 0.3304, 0.1971, 0.3303, 0.197, 0.3303, 0.1971, 0.3303, 0.1974, 0.3304, 0.1972, 0.3304, 0.1971, 0.3303, 0.1974, 0.3304, 0.1975, 0.3304, 0.1974, 0.3304, 0.1974, 0.3304, 0.1976, 0.3303, 0.1975, 0.3303, 0.1975, 0.3304, 0.1976, 0.3303, 0.1977, 0.3302, 0.1975, 0.3303, 0.1975, 0.3303, 0.1977, 0.3302, 0.1975, 0.3302, 0.1973, 0.3303, 0.1975, 0.3303, 0.1975, 0.3302, 0.1973, 0.3301, 0.1971, 0.3301, 0.1972, 0.3302, 0.1971, 0.3301, 0.1971, 0.3301, 0.1971, 0.3301, 0.1971, 0.3301, 0.197, 0.3303, 0.197, 0.3302, 0.197, 0.3302, 0.197, 0.3302, 0.197, 0.3303, 0.197, 0.3302, 0.1973, 0.33, 0.1974, 0.33, 0.1973, 0.33, 0.1972, 0.33, 0.1973, 0.33, 0.1973, 0.33, 0.1973, 0.33, 0.1972, 0.33, 0.1973, 0.33, 0.1973, 0.33, 0.1974, 0.33, 0.1973, 0.33, 0.1971, 0.3301, 0.1971, 0.3301, 0.197, 0.3301, 0.197, 0.3301, 0.1974, 0.3302, 0.1972, 0.3302, 0.1971, 0.3301, 0.1974, 0.3302, 0.1975, 0.3308, 0.1974, 0.3308, 0.1975, 0.3308, 0.1975, 0.3307, 0.1975, 0.3308, 0.1975, 0.3308, 0.1973, 0.3306, 0.1974, 0.3306, 0.1973, 0.3306, 0.1972, 0.3306, 0.1973, 0.3306, 0.1973, 0.3306])
me_mesh.materials.append(mat_material_001)
me_mesh.materials.append(mat_material_002)
me_mesh.update()
me_mesh.normals_split_custom_set([tuple(v) for v in zip(*[iter([0.3387, 0.4656, -0.8177, 0.3387, 0.4656, -0.8177, 0.3387, 0.4656, -0.8177, 0.3387, 0.4656, -0.8177, 0.3387, 0.4656, -0.8177, -0.3387, 0.4656, -0.8177, -0.3387, 0.4656, -0.8177, -0.3387, 0.4656, -0.8177, -0.3387, 0.4656, -0.8177, -0.8176, 0.4656, -0.3387, -0.8176, 0.4656, -0.3387, -0.8176, 0.4656, -0.3387, -0.8176, 0.4656, -0.3387, -0.8176, 0.4656, -0.3387, -0.8177, 0.4656, 0.3387, -0.8177, 0.4656, 0.3387, -0.8177, 0.4656, 0.3387, -0.8177, 0.4656, 0.3387, -0.8177, 0.4656, 0.3387, -0.3387, 0.4655, 0.8177, -0.3387, 0.4655, 0.8177, -0.3387, 0.4655, 0.8177, -0.3387, 0.4655, 0.8177, 0.3387, 0.4655, 0.8177, 0.3387, 0.4655, 0.8177, 0.3387, 0.4655, 0.8177, 0.3387, 0.4655, 0.8177, 0.8177, 0.4656, 0.3387, 0.8177, 0.4656, 0.3387, 0.8177, 0.4656, 0.3387, 0.8177, 0.4656, 0.3387, 0.8176, 0.4656, -0.3387, 0.8176, 0.4656, -0.3387, 0.8176, 0.4656, -0.3387, 0.8176, 0.4656, -0.3387, 0.8176, 0.4656, -0.3387, 0.0, -1.0, 0.0, 0.0, -1.0, 0.0, 0.0, -1.0, 0.0, 0.0, -1.0, 0.0, 0.0, -1.0, 0.0, 0.0, -1.0, 0.0, 0.0, -1.0, 0.0, 0.0, -1.0, 0.0, 0.0, -1.0, 0.0, 0.0, -1.0, 0.0, 0.0, -1.0, 0.0, 0.0, -1.0, 0.0, 0.0, -1.0, 0.0, 0.0, -1.0, 0.0, 0.0, -1.0, 0.0, 0.0, -1.0, 0.0, 0.0, -1.0, 0.0, 0.0, -1.0, 0.0, 0.0, -1.0, 0.0, 0.0, -1.0, 0.0, 0.0, -1.0, 0.0, 0.0, -1.0, 0.0, 0.0, -1.0, 0.0, 0.0, -1.0, 0.0, 0.2743, 0.8722, -0.4051, 0.2743, 0.8722, -0.4051, 0.2743, 0.8722, -0.4051, -0.1198, 0.9774, -0.1741, -0.1198, 0.9774, -0.1741, -0.1198, 0.9774, -0.1741, -0.1198, 0.9774, -0.1741, 0.04397, 0.956, -0.29, 0.04397, 0.956, -0.29, 0.04397, 0.956, -0.29, 0.0, 1.0, -2.317e-07, 0.0, 1.0, 6.372e-07, 0.0, 1.0, -1.171e-06, -0.1356, 0.9667, -0.217, -0.1356, 0.9667, -0.217, -0.1356, 0.9667, -0.217, 0.2661, 0.9581, -0.1062, 0.2661, 0.9581, -0.1062, 0.2661, 0.9581, -0.1062, 0.04706, 0.9974, 0.05426, 0.04706, 0.9974, 0.05426, 0.04706, 0.9974, 0.05426, 0.2732, 0.7002, -0.6596, 0.2732, 0.7002, -0.6596, 0.2732, 0.7002, -0.6596, 0.2732, 0.7002, -0.6596, -0.2732, 0.7002, -0.6596, -0.2732, 0.7002, -0.6596, -0.2732, 0.7002, -0.6596, -0.2732, 0.7002, -0.6596, -0.6596, 0.7002, -0.2732, -0.6596, 0.7002, -0.2732, -0.6596, 0.7002, -0.2732, -0.6596, 0.7002, -0.2732, -0.6596, 0.7002, 0.2732, -0.6596, 0.7002, 0.2732, -0.6596, 0.7002, 0.2732, -0.6596, 0.7002, 0.2732, -0.2732, 0.7002, 0.6596, -0.2732, 0.7002, 0.6596, -0.2732, 0.7002, 0.6596, -0.2732, 0.7002, 0.6596, 0.2732, 0.7002, 0.6596, 0.2732, 0.7002, 0.6596, 0.2732, 0.7002, 0.6596, 0.2732, 0.7002, 0.6596, 0.6596, 0.7002, 0.2732, 0.6596, 0.7002, 0.2732, 0.6596, 0.7002, 0.2732, 0.6596, 0.7002, 0.2732, 0.6596, 0.7002, -0.2732, 0.6596, 0.7002, -0.2732, 0.6596, 0.7002, -0.2732, 0.6596, 0.7002, -0.2732, 0.9029, -0.2121, -0.374, 0.9029, -0.2121, -0.374, 0.9029, -0.2121, -0.374, 0.9029, -0.2121, -0.374, 0.9029, -0.2121, 0.374, 0.9029, -0.2121, 0.374, 0.9029, -0.2121, 0.374, 0.9029, -0.2121, 0.374, 0.374, -0.2121, 0.9029, 0.374, -0.2121, 0.9029, 0.374, -0.2121, 0.9029, 0.374, -0.2121, 0.9029, -0.374, -0.2121, 0.9029, -0.374, -0.2121, 0.9029, -0.374, -0.2121, 0.9029, -0.374, -0.2121, 0.9029, -0.9029, -0.2121, 0.374, -0.9029, -0.2121, 0.374, -0.9029, -0.2121, 0.374, -0.9029, -0.2121, 0.374, -0.9029, -0.2121, -0.374, -0.9029, -0.2121, -0.374, -0.9029, -0.2121, -0.374, -0.9029, -0.2121, -0.374, -0.374, -0.2121, -0.9029, -0.374, -0.2121, -0.9029, -0.374, -0.2121, -0.9029, -0.374, -0.2121, -0.9029, 0.374, -0.2121, -0.9029, 0.374, -0.2121, -0.9029, 0.374, -0.2121, -0.9029, 0.374, -0.2121, -0.9029, 0.7987, -0.5026, -0.3308, 0.7987, -0.5026, -0.3308, 0.7987, -0.5026, -0.3308, 0.7987, -0.5026, -0.3308, 0.7987, -0.5026, 0.3308, 0.7987, -0.5026, 0.3308, 0.7987, -0.5026, 0.3308, 0.7987, -0.5026, 0.3308, 0.3308, -0.5026, 0.7987, 0.3308, -0.5026, 0.7987, 0.3308, -0.5026, 0.7987, 0.3308, -0.5026, 0.7987, -0.3308, -0.5026, 0.7987, -0.3308, -0.5026, 0.7987, -0.3308, -0.5026, 0.7987, -0.3308, -0.5026, 0.7987, -0.7987, -0.5026, 0.3308, -0.7987, -0.5026, 0.3308, -0.7987, -0.5026, 0.3308, -0.7987, -0.5026, 0.3308, -0.7987, -0.5026, -0.3308, -0.7987, -0.5026, -0.3308, -0.7987, -0.5026, -0.3308, -0.7987, -0.5026, -0.3308, -0.3308, -0.5026, -0.7987, -0.3308, -0.5026, -0.7987, -0.3308, -0.5026, -0.7987, -0.3308, -0.5026, -0.7987, 0.3308, -0.5026, -0.7987, 0.3308, -0.5026, -0.7987, 0.3308, -0.5026, -0.7987, 0.3308, -0.5026, -0.7987, 0.8046, 0.4914, -0.3333, 0.8046, 0.4914, -0.3333, 0.8046, 0.4914, -0.3333, 0.8046, 0.4914, -0.3333, 0.8046, 0.4914, 0.3333, 0.8046, 0.4914, 0.3333, 0.8046, 0.4914, 0.3333, 0.8046, 0.4914, 0.3333, 0.8046, 0.4914, 0.3333, 0.3333, 0.4914, 0.8046, 0.3333, 0.4914, 0.8046, 0.3333, 0.4914, 0.8046, 0.3333, 0.4914, 0.8046, 0.3333, 0.4914, 0.8046, -0.3333, 0.4914, 0.8046, -0.3333, 0.4914, 0.8046, -0.3333, 0.4914, 0.8046, -0.3333, 0.4914, 0.8046, -0.8046, 0.4914, 0.3333, -0.8046, 0.4914, 0.3333, -0.8046, 0.4914, 0.3333, -0.8046, 0.4914, 0.3333, -0.8046, 0.4914, -0.3333, -0.8046, 0.4914, -0.3333, -0.8046, 0.4914, -0.3333, -0.8046, 0.4914, -0.3333, -0.3333, 0.4914, -0.8046, -0.3333, 0.4914, -0.8046, -0.3333, 0.4914, -0.8046, -0.3333, 0.4914, -0.8046, 0.3333, 0.4914, -0.8046, 0.3333, 0.4914, -0.8046, 0.3333, 0.4914, -0.8046, 0.3333, 0.4914, -0.8046, 0.3821, -0.05298, -0.9226, 0.3821, -0.05298, -0.9226, 0.3821, -0.05298, -0.9226, 0.3821, -0.05298, -0.9226, -0.3821, -0.05298, -0.9226, -0.3821, -0.05298, -0.9226, -0.3821, -0.05298, -0.9226, -0.3821, -0.05298, -0.9226, -0.9226, -0.05298, -0.3821, -0.9226, -0.05298, -0.3821, -0.9226, -0.05298, -0.3821, -0.9226, -0.05298, -0.3821, -0.9226, -0.05298, 0.3821, -0.9226, -0.05298, 0.3821, -0.9226, -0.05298, 0.3821, -0.9226, -0.05298, 0.3821, -0.3821, -0.05298, 0.9226, -0.3821, -0.05298, 0.9226, -0.3821, -0.05298, 0.9226, -0.3821, -0.05298, 0.9226, 0.3821, -0.05298, 0.9226, 0.3821, -0.05298, 0.9226, 0.3821, -0.05298, 0.9226, 0.3821, -0.05298, 0.9226, 0.9226, -0.05298, 0.3821, 0.9226, -0.05298, 0.3821, 0.9226, -0.05298, 0.3821, 0.9226, -0.05298, 0.3821, 0.9226, -0.05298, -0.3821, 0.9226, -0.05298, -0.3821, 0.9226, -0.05298, -0.3821, 0.9226, -0.05298, -0.3821, 0.3723, 0.2313, -0.8988, 0.3723, 0.2313, -0.8988, 0.3723, 0.2313, -0.8988, 0.3723, 0.2313, -0.8988, -0.3723, 0.2313, -0.8988, -0.3723, 0.2313, -0.8988, -0.3723, 0.2313, -0.8988, -0.3723, 0.2313, -0.8988, -0.8988, 0.2313, -0.3723, -0.8988, 0.2313, -0.3723, -0.8988, 0.2313, -0.3723, -0.8988, 0.2313, -0.3723, -0.8988, 0.2313, 0.3723, -0.8988, 0.2313, 0.3723, -0.8988, 0.2313, 0.3723, -0.8988, 0.2313, 0.3723, -0.3723, 0.2313, 0.8988, -0.3723, 0.2313, 0.8988, -0.3723, 0.2313, 0.8988, -0.3723, 0.2313, 0.8988, 0.3723, 0.2313, 0.8988, 0.3723, 0.2313, 0.8988, 0.3723, 0.2313, 0.8988, 0.3723, 0.2313, 0.8988, 0.8988, 0.2313, 0.3723, 0.8988, 0.2313, 0.3723, 0.8988, 0.2313, 0.3723, 0.8988, 0.2313, 0.3723, 0.8988, 0.2313, -0.3723, 0.8988, 0.2313, -0.3723, 0.8988, 0.2313, -0.3723, 0.8988, 0.2313, -0.3723, 0.9239, 0.0, -0.3827, 0.9239, 0.0, -0.3827, 0.9239, 0.0, -0.3827, 0.9239, 0.0, -0.3827, 0.9239, 0.0, 0.3827, 0.9239, 0.0, 0.3827, 0.9239, 0.0, 0.3827, 0.9239, 0.0, 0.3827, 0.3827, 0.0, 0.9239, 0.3827, 0.0, 0.9239, 0.3827, 0.0, 0.9239, 0.3827, 0.0, 0.9239, -0.3827, 0.0, 0.9239, -0.3827, 0.0, 0.9239, -0.3827, 0.0, 0.9239, -0.3827, 0.0, 0.9239, -0.9239, 4.29e-07, 0.3827, -0.9239, 4.29e-07, 0.3827, -0.9239, 4.29e-07, 0.3827, -0.9239, 4.29e-07, 0.3827, -0.9239, 4.29e-07, -0.3827, -0.9239, 4.29e-07, -0.3827, -0.9239, 4.29e-07, -0.3827, -0.9239, 4.29e-07, -0.3827, -0.3827, 0.0, -0.9239, -0.3827, 0.0, -0.9239, -0.3827, 0.0, -0.9239, -0.3827, 0.0, -0.9239, 0.3827, 0.0, -0.9239, 0.3827, 0.0, -0.9239, 0.3827, 0.0, -0.9239, 0.3827, 0.0, -0.9239, 0.3359, -0.479, -0.811, 0.3359, -0.479, -0.811, 0.3359, -0.479, -0.811, 0.3359, -0.479, -0.811, -0.3359, -0.479, -0.811, -0.3359, -0.479, -0.811, -0.3359, -0.479, -0.811, -0.3359, -0.479, -0.811, -0.811, -0.479, -0.3359, -0.811, -0.479, -0.3359, -0.811, -0.479, -0.3359, -0.811, -0.479, -0.3359, -0.811, -0.479, 0.3359, -0.811, -0.479, 0.3359, -0.811, -0.479, 0.3359, -0.811, -0.479, 0.3359, -0.3359, -0.479, 0.811, -0.3359, -0.479, 0.811, -0.3359, -0.479, 0.811, -0.3359, -0.479, 0.811, 0.3359, -0.479, 0.811, 0.3359, -0.479, 0.811, 0.3359, -0.479, 0.811, 0.3359, -0.479, 0.811, 0.811, -0.479, 0.3359, 0.811, -0.479, 0.3359, 0.811, -0.479, 0.3359, 0.811, -0.479, 0.3359, 0.811, -0.479, -0.3359, 0.811, -0.479, -0.3359, 0.811, -0.479, -0.3359, 0.811, -0.479, -0.3359, 0.769, -0.5542, -0.3185, 0.769, -0.5542, -0.3185, 0.769, -0.5542, -0.3185, 0.769, -0.5542, -0.3185, 0.769, -0.5542, 0.3185, 0.769, -0.5542, 0.3185, 0.769, -0.5542, 0.3185, 0.769, -0.5542, 0.3185, 0.3185, -0.5542, 0.769, 0.3185, -0.5542, 0.769, 0.3185, -0.5542, 0.769, 0.3185, -0.5542, 0.769, -0.3185, -0.5542, 0.769, -0.3185, -0.5542, 0.769, -0.3185, -0.5542, 0.769, -0.3185, -0.5542, 0.769, -0.769, -0.5542, 0.3185, -0.769, -0.5542, 0.3185, -0.769, -0.5542, 0.3185, -0.769, -0.5542, 0.3185, -0.769, -0.5542, -0.3185, -0.769, -0.5542, -0.3185, -0.769, -0.5542, -0.3185, -0.769, -0.5542, -0.3185, -0.3185, -0.5542, -0.769, -0.3185, -0.5542, -0.769, -0.3185, -0.5542, -0.769, -0.3185, -0.5542, -0.769, 0.3185, -0.5542, -0.769, 0.3185, -0.5542, -0.769, 0.3185, -0.5542, -0.769, 0.3185, -0.5542, -0.769, 0.3647, 0.3031, -0.8804, 0.3647, 0.3031, -0.8804, 0.3647, 0.3031, -0.8804, 0.3647, 0.3031, -0.8804, 0.3647, 0.3031, -0.8804, -0.3647, 0.3031, -0.8804, -0.3647, 0.3031, -0.8804, -0.3647, 0.3031, -0.8804, -0.3647, 0.3031, -0.8804, -0.8804, 0.3031, -0.3647, -0.8804, 0.3031, -0.3647, -0.8804, 0.3031, -0.3647, -0.8804, 0.3031, -0.3647, -0.8804, 0.3031, 0.3647, -0.8804, 0.3031, 0.3647, -0.8804, 0.3031, 0.3647, -0.8804, 0.3031, 0.3647, -0.3647, 0.3031, 0.8804, -0.3647, 0.3031, 0.8804, -0.3647, 0.3031, 0.8804, -0.3647, 0.3031, 0.8804, -0.3647, 0.3031, 0.8804, 0.3647, 0.3031, 0.8804, 0.3647, 0.3031, 0.8804, 0.3647, 0.3031, 0.8804, 0.3647, 0.3031, 0.8804, 0.3647, 0.3031, 0.8804, 0.8804, 0.3031, 0.3647, 0.8804, 0.3031, 0.3647, 0.8804, 0.3031, 0.3647, 0.8804, 0.3031, 0.3647, 0.8804, 0.3031, -0.3647, 0.8804, 0.3031, -0.3647, 0.8804, 0.3031, -0.3647, 0.8804, 0.3031, -0.3647, 0.8804, 0.3031, -0.3647, 0.0, 1.0, -8.201e-07, 0.0, 1.0, -8.35e-09, 0.0, 1.0, -4.842e-09, 0.0, 1.0, -4.842e-09, 0.0, 1.0, -4.842e-09, 0.0, 1.0, 3.909e-07, 0.0, 1.0, 3.909e-07, 0.0, 1.0, -4.842e-09, 0.0, 1.0, 3.909e-07, 0.0, 1.0, 3.909e-07, 0.0, 1.0, 3.909e-07, 0.0, 1.0, 3.909e-07, 0.0, 1.0, 3.909e-07, 0.0, 1.0, 0.0, 0.0, 1.0, 0.0, 0.0, 1.0, 3.909e-07, 0.0, 1.0, 0.0, 0.0, 1.0, 0.0, 0.0, 1.0, 0.0, 0.0, 1.0, 0.0, 0.0, 1.0, 0.0, 0.0, 1.0, 0.0, 0.0, 1.0, 0.0, 0.0, 1.0, 0.0, 0.0, 1.0, 0.0, 0.0, 1.0, 0.0, 0.0, 1.0, 0.0, 0.0, 1.0, -3.943e-07, 0.0, 1.0, -8.201e-07, 0.0, 1.0, 0.0, -0.3238, 0.5329, 0.7818, -0.3238, 0.5329, 0.7818, -0.3238, 0.5329, 0.7818, -0.3238, 0.5329, 0.7818, 0.3238, 0.5329, 0.7818, 0.3238, 0.5329, 0.7818, 0.3238, 0.5329, 0.7818, 0.3238, 0.5329, 0.7818, 0.7818, 0.5329, 0.3238, 0.7818, 0.5329, 0.3238, 0.7818, 0.5329, 0.3238, 0.7818, 0.5329, 0.3238, 0.7818, 0.5329, -0.3238, 0.7818, 0.5329, -0.3238, 0.7818, 0.5329, -0.3238, 0.7818, 0.5329, -0.3238, 0.3238, 0.5329, -0.7818, 0.3238, 0.5329, -0.7818, 0.3238, 0.5329, -0.7818, 0.3238, 0.5329, -0.7818, -0.3238, 0.5329, -0.7818, -0.3238, 0.5329, -0.7818, -0.3238, 0.5329, -0.7818, -0.3238, 0.5329, -0.7818, -0.7818, 0.5329, -0.3238, -0.7818, 0.5329, -0.3238, -0.7818, 0.5329, -0.3238, -0.7818, 0.5329, -0.3238, -0.7818, 0.5329, 0.3238, -0.7818, 0.5329, 0.3238, -0.7818, 0.5329, 0.3238, -0.7818, 0.5329, 0.3238, -0.3827, 0.0, 0.9239, -0.3827, 0.0, 0.9239, -0.3827, 0.0, 0.9239, -0.3827, 0.0, 0.9239, 0.3827, 0.0, 0.9239, 0.3827, 0.0, 0.9239, 0.3827, 0.0, 0.9239, 0.3827, 0.0, 0.9239, 0.9239, 0.0, 0.3827, 0.9239, 0.0, 0.3827, 0.9239, 0.0, 0.3827, 0.9239, 0.0, 0.3827, 0.9239, 0.0, -0.3827, 0.9239, 0.0, -0.3827, 0.9239, 0.0, -0.3827, 0.9239, 0.0, -0.3827, 0.3827, 0.0, -0.9239, 0.3827, 0.0, -0.9239, 0.3827, 0.0, -0.9239, 0.3827, 0.0, -0.9239, -0.3827, 0.0, -0.9239, -0.3827, 0.0, -0.9239, -0.3827, 0.0, -0.9239, -0.3827, 0.0, -0.9239, -0.9239, 0.0, -0.3827, -0.9239, 0.0, -0.3827, -0.9239, 0.0, -0.3827, -0.9239, 0.0, -0.3827, -0.9239, 0.0, 0.3827, -0.9239, 0.0, 0.3827, -0.9239, 0.0, 0.3827, -0.9239, 0.0, 0.3827, -0.2765, 0.9502, 0.1438, -0.2765, 0.9502, 0.1438, -0.2765, 0.9502, 0.1438, -0.2608, 0.9586, 0.114, -0.2608, 0.9586, 0.114, -0.2608, 0.9586, 0.114, -0.2608, 0.9586, 0.114, -0.1314, 0.9256, 0.3549, -0.1314, 0.9256, 0.3549, -0.1314, 0.9256, 0.3549, 0.202, 0.8493, 0.4877, 0.202, 0.8493, 0.4877, 0.202, 0.8493, 0.4877, 0.3528, 0.9242, -0.1461, 0.3528, 0.9242, -0.1461, 0.3528, 0.9242, -0.1461, 0.09818, 0.9665, -0.237, 0.09818, 0.9665, -0.237, 0.09818, 0.9665, -0.237, 0.0, 1.0, -4.027e-06, 0.0, 1.0, -2.317e-07, 0.0, 1.0, -1.171e-06, 0.01694, 0.9983, 0.0565, 0.01694, 0.9983, 0.0565, 0.01694, 0.9983, 0.0565, 0.01694, 0.9983, 0.0565, 0.3418, 0.9356, 0.08807, 0.3418, 0.9356, 0.08807, 0.3418, 0.9356, 0.08807, 0.2741, 0.9564, 0.1009, 0.2741, 0.9564, 0.1009, 0.2741, 0.9564, 0.1009, 0.2741, 0.9564, 0.1009, 0.2181, 0.9759, -0.006619, 0.2181, 0.9759, -0.006619, 0.2181, 0.9759, -0.006619, -0.06967, 0.9972, 0.02848, -0.06967, 0.9972, 0.02848, -0.06967, 0.9972, 0.02848, 0.008127, 0.9832, 0.1824, 0.008127, 0.9832, 0.1824, 0.008127, 0.9832, 0.1824, 0.0, 1.0, 3.592e-07, 0.0, 1.0, 3.592e-07, 0.0, 1.0, 6.372e-07, 0.0, 1.0, -2.317e-07, -0.1786, 0.976, -0.1244, -0.1786, 0.976, -0.1244, -0.1786, 0.976, -0.1244, 0.2418, 0.9686, 0.05822, 0.2418, 0.9686, 0.05822, 0.2418, 0.9686, 0.05822, -0.139, 0.9798, -0.1436, -0.139, 0.9798, -0.1436, -0.139, 0.9798, -0.1436, 0.05753, 0.9744, -0.2174, 0.05753, 0.9744, -0.2174, 0.05753, 0.9744, -0.2174, 0.1044, 0.9939, 0.03516, 0.1044, 0.9939, 0.03516, 0.1044, 0.9939, 0.03516, 0.1044, 0.9939, 0.03516, -0.4822, 0.853, -0.1997, -0.4822, 0.853, -0.1997, -0.4822, 0.853, -0.1997, -0.158, 0.9108, 0.3813, -0.158, 0.9108, 0.3813, -0.158, 0.9108, 0.3813, 0.09017, 0.9718, -0.2177, 0.09017, 0.9718, -0.2177, 0.09017, 0.9718, -0.2177, 0.09017, 0.9718, -0.2177, -0.09017, 0.9718, -0.2177, -0.09017, 0.9718, -0.2177, -0.09017, 0.9718, -0.2177, -0.09017, 0.9718, -0.2177, -0.2177, 0.9718, -0.09017, -0.2177, 0.9718, -0.09017, -0.2177, 0.9718, -0.09017, -0.2177, 0.9718, -0.09017, -0.2177, 0.9718, 0.09017, -0.2177, 0.9718, 0.09017, -0.2177, 0.9718, 0.09017, -0.2177, 0.9718, 0.09017, -0.09017, 0.9718, 0.2177, -0.09017, 0.9718, 0.2177, -0.09017, 0.9718, 0.2177, -0.09017, 0.9718, 0.2177, 0.09017, 0.9718, 0.2177, 0.09017, 0.9718, 0.2177, 0.09017, 0.9718, 0.2177, 0.09017, 0.9718, 0.2177, 0.2177, 0.9718, 0.09017, 0.2177, 0.9718, 0.09017, 0.2177, 0.9718, 0.09017, 0.2177, 0.9718, 0.09017, 0.2177, 0.9718, -0.09017, 0.2177, 0.9718, -0.09017, 0.2177, 0.9718, -0.09017, 0.2177, 0.9718, -0.09017, 0.1857, 0.9796, -0.07691, 0.1857, 0.9796, -0.07691, 0.1857, 0.9796, -0.07691, 0.1857, 0.9796, -0.07691, 0.1857, 0.9796, -0.07691, 0.1857, 0.9796, 0.07691, 0.1857, 0.9796, 0.07691, 0.1857, 0.9796, 0.07691, 0.1857, 0.9796, 0.07691, 0.07691, 0.9796, 0.1857, 0.07691, 0.9796, 0.1857, 0.07691, 0.9796, 0.1857, 0.07691, 0.9796, 0.1857, -0.07691, 0.9796, 0.1857, -0.07691, 0.9796, 0.1857, -0.07691, 0.9796, 0.1857, -0.07691, 0.9796, 0.1857, -0.1857, 0.9796, 0.07691, -0.1857, 0.9796, 0.07691, -0.1857, 0.9796, 0.07691, -0.1857, 0.9796, 0.07691, -0.1857, 0.9796, 0.07691, -0.1857, 0.9796, -0.07691, -0.1857, 0.9796, -0.07691, -0.1857, 0.9796, -0.07691, -0.1857, 0.9796, -0.07691, -0.1857, 0.9796, -0.07691, -0.07691, 0.9796, -0.1857, -0.07691, 0.9796, -0.1857, -0.07691, 0.9796, -0.1857, -0.07691, 0.9796, -0.1857, 0.07691, 0.9796, -0.1857, 0.07691, 0.9796, -0.1857, 0.07691, 0.9796, -0.1857, 0.07691, 0.9796, -0.1857, 0.07691, 0.9796, -0.1857, 0.1792, -0.8835, -0.4327, 0.1792, -0.8835, -0.4327, 0.1792, -0.8835, -0.4327, 0.1792, -0.8835, -0.4327, -0.1792, -0.8835, -0.4327, -0.1792, -0.8835, -0.4327, -0.1792, -0.8835, -0.4327, -0.1792, -0.8835, -0.4327, -0.4327, -0.8835, -0.1792, -0.4327, -0.8835, -0.1792, -0.4327, -0.8835, -0.1792, -0.4327, -0.8835, -0.1792, -0.4327, -0.8835, 0.1792, -0.4327, -0.8835, 0.1792, -0.4327, -0.8835, 0.1792, -0.4327, -0.8835, 0.1792, -0.1792, -0.8835, 0.4327, -0.1792, -0.8835, 0.4327, -0.1792, -0.8835, 0.4327, -0.1792, -0.8835, 0.4327, 0.1792, -0.8835, 0.4327, 0.1792, -0.8835, 0.4327, 0.1792, -0.8835, 0.4327, 0.1792, -0.8835, 0.4327, 0.4327, -0.8835, 0.1792, 0.4327, -0.8835, 0.1792, 0.4327, -0.8835, 0.1792, 0.4327, -0.8835, 0.1792, 0.4327, -0.8835, -0.1792, 0.4327, -0.8835, -0.1792, 0.4327, -0.8835, -0.1792, 0.4327, -0.8835, -0.1792, 0.5515, -0.8023, -0.2284, 0.5515, -0.8023, -0.2284, 0.5515, -0.8023, -0.2284, 0.5515, -0.8023, -0.2284, 0.5515, -0.8023, 0.2284, 0.5515, -0.8023, 0.2284, 0.5515, -0.8023, 0.2284, 0.5515, -0.8023, 0.2284, 0.2284, -0.8023, 0.5515, 0.2284, -0.8023, 0.5515, 0.2284, -0.8023, 0.5515, 0.2284, -0.8023, 0.5515, -0.2284, -0.8023, 0.5515, -0.2284, -0.8023, 0.5515, -0.2284, -0.8023, 0.5515, -0.2284, -0.8023, 0.5515, -0.5515, -0.8023, 0.2284, -0.5515, -0.8023, 0.2284, -0.5515, -0.8023, 0.2284, -0.5515, -0.8023, 0.2284, -0.5515, -0.8023, -0.2284, -0.5515, -0.8023, -0.2284, -0.5515, -0.8023, -0.2284, -0.5515, -0.8023, -0.2284, -0.2284, -0.8023, -0.5515, -0.2284, -0.8023, -0.5515, -0.2284, -0.8023, -0.5515, -0.2284, -0.8023, -0.5515, 0.2284, -0.8023, -0.5515, 0.2284, -0.8023, -0.5515, 0.2284, -0.8023, -0.5515, 0.2284, -0.8023, -0.5515, -0.114, 0.7439, 0.6585, -0.114, 0.7439, 0.6585, -0.114, 0.7439, 0.6585, 0.1453, 0.7409, 0.6558, 0.1453, 0.7409, 0.6558, 0.1453, 0.7409, 0.6558, 0.855, -0.1915, 0.4819, 0.855, -0.1915, 0.4819, 0.855, -0.1915, 0.4819, 0.5127, -0.1933, 0.8366, 0.5127, -0.1933, 0.8366, 0.5127, -0.1933, 0.8366, 0.3666, 0.7758, -0.5135, 0.3666, 0.7758, -0.5135, 0.3666, 0.7758, -0.5135, 0.5011, 0.7772, -0.3807, 0.5011, 0.7772, -0.3807, 0.5011, 0.7772, -0.3807, 0.0, 1.0, -8.201e-07, 0.0, 1.0, -3.943e-07, 0.0, 1.0, -1.288e-06, 0.0, 1.0, -1.288e-06, 0.0, 1.0, -8.35e-09, 0.0, 1.0, -8.201e-07, 0.0, 1.0, 0.0, 0.0, 1.0, 0.0, 0.0, 1.0, 0.0, 0.0, 1.0, 0.0, 0.0, 1.0, 0.0, 0.0, 1.0, 0.0, 0.0, 1.0, 0.0, 0.0, 1.0, 0.0, -0.5317, 0.8401, 0.1073, -0.5317, 0.8401, 0.1073, -0.5317, 0.8401, 0.1073, -0.5346, 0.8447, -0.02744, -0.5346, 0.8447, -0.02744, -0.5346, 0.8447, -0.02744, 0.3191, 0.7947, -0.5164, 0.3191, 0.7947, -0.5164, 0.3191, 0.7947, -0.5164, 0.5267, 0.7928, -0.3067, 0.5267, 0.7928, -0.3067, 0.5267, 0.7928, -0.3067])] * 3)])

# ---- objects
ob_sm_env_planter_pot_01 = bpy.data.objects.new('SM_Env_Planter_Pot_01', me_mesh)

# ---- transforms, parenting, visibility, modifiers, constraints
ob_sm_env_planter_pot_01.location = (0.0, 0.0, 0.0)
ob_sm_env_planter_pot_01.rotation_euler = (1.571, -0.0, 0.0)
ob_sm_env_planter_pot_01.scale = (0.01, 0.01, 0.01)
ob_sm_env_planter_pot_01.color = (0.8, 0.8, 0.8, 1.0)

# ---- collection membership
scene.collection.objects.link(ob_sm_env_planter_pot_01)

# ---- scene / render settings (as saved in the file)
scene.frame_start = 1; scene.frame_end = 250; scene.frame_set(1)
scene.render.engine = 'BLENDER_EEVEE_NEXT'
scene.cycles.sampling_pattern = 'TABULATED_SOBOL'
scene.view_settings.view_transform = 'Filmic'
bpy.context.view_layer.update()

# ---- added for rendering (the .blend has no active camera and no usable light): camera, sun
cam_auto = bpy.data.cameras.new('AutoCamera')
cam_auto.lens = 50.0
cam_auto.sensor_width = 36.0
cam_auto.clip_end = 1000.0
ob_auto_camera = bpy.data.objects.new('AutoCamera', cam_auto)
scene.collection.objects.link(ob_auto_camera)
ob_auto_camera.location = (1.53887, -1.84665, 1.75196)
ob_auto_camera.rotation_euler = (1.09748, -7.21219e-08, 0.694738)
scene.camera = ob_auto_camera
light_auto_sun = bpy.data.lights.new('AutoSun', 'SUN')
light_auto_sun.energy = 3.0
light_auto_sun.angle = 0.0523599
ob_auto_sun = bpy.data.objects.new('AutoSun', light_auto_sun)
scene.collection.objects.link(ob_auto_sun)
ob_auto_sun.rotation_euler = (0.872665, 0.174533, 0.523599)
bpy.context.view_layer.update()
